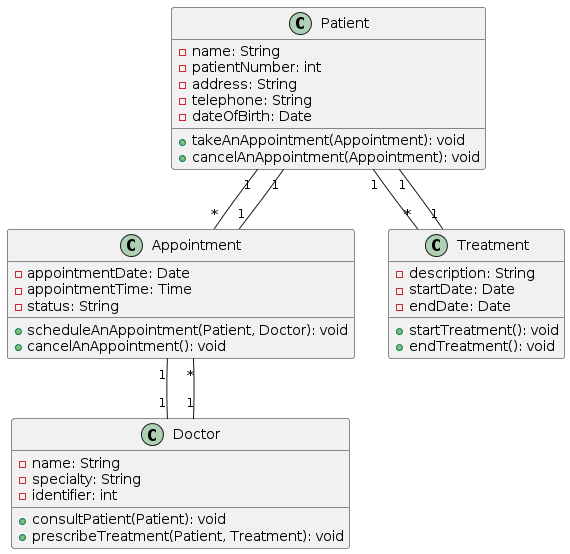

The diagram above was rendered by PlantUML. Its source (embedded in the PNG):
@startuml
class Patient {
    - name: String
    - patientNumber: int
    - address: String
    - telephone: String
    - dateOfBirth: Date
    
    + takeAnAppointment(Appointment): void
    + cancelAnAppointment(Appointment): void
}

class Doctor {
    - name: String
    - specialty: String
    - identifier: int
    
    + consultPatient(Patient): void
    + prescribeTreatment(Patient, Treatment): void
}

class Appointment {
    - appointmentDate: Date
    - appointmentTime: Time
    - status: String
    
    + scheduleAnAppointment(Patient, Doctor): void
    + cancelAnAppointment(): void
}

class Treatment {
    - description: String
    - startDate: Date
    - endDate: Date
    
    + startTreatment(): void
    + endTreatment(): void
}

Patient "1" -- "*" Appointment
Doctor "1" -- "*" Appointment
Appointment "1" -- "1" Patient
Appointment "1" -- "1" Doctor
Patient "1" -- "*" Treatment
Treatment "1" -- "1" Patient
@enduml